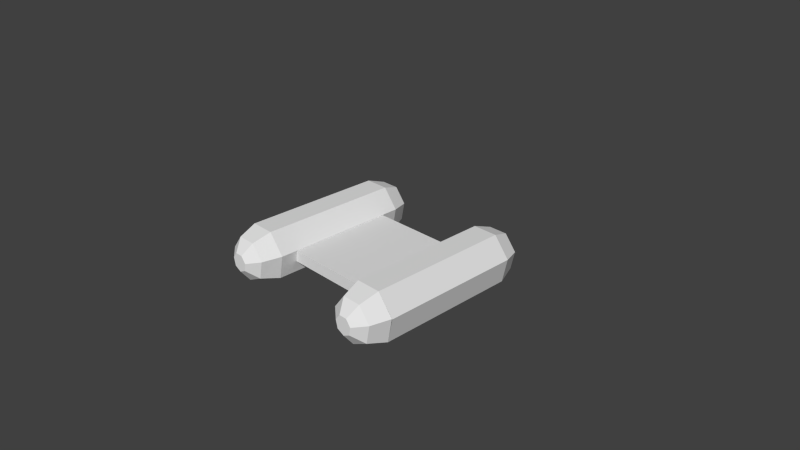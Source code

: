 # Source: galleggianti.blend  (saved by Blender 2.63.0; exported with 4.5.12 LTS)
import bpy
from mathutils import Matrix  # noqa: F401  (used for matrix-valued properties, if any)

bpy.ops.wm.read_factory_settings(use_empty=True)
scene = bpy.context.scene
scene.name = 'Scene'

# ---- collections
col_collection_1 = bpy.data.collections.new('Collection 1'); scene.collection.children.link(col_collection_1)
col_collection_1.hide_render = True
col_collection_1.hide_viewport = True
col_collection_2 = bpy.data.collections.new('Collection 2'); scene.collection.children.link(col_collection_2)

# ---- world
world_world = bpy.data.worlds.new('World'); scene.world = world_world
world_world.color = (0.05088, 0.05088, 0.05088)
world_world.use_sun_shadow = False
world_world.sun_shadow_jitter_overblur = 0.0
world_world.cycles.sampling_method = 'MANUAL'
world_world.cycles.sample_map_resolution = 256

# ---- cameras
cam_camera = bpy.data.cameras.new('Camera')
cam_camera.clip_end = 100.0
cam_camera.lens = 35.0
cam_camera.sensor_width = 32.0
cam_camera.sensor_height = 18.0
cam_camera.ortho_scale = 7.314
cam_camera.dof.focus_distance = 0.0
cam_camera.dof.aperture_fstop = 128.0

# ---- meshes
me_cylinder_002 = bpy.data.meshes.new('Cylinder.002')
me_cylinder_002.from_pydata([(0.8017, 0.3393, -0.3188), (0.8017, 0.3393, 0.12), (0.8017, -0.5308, -0.3188), (-0.7053, 0.2063, 0.12), (0.5355, -0.3771, 0.413), (0.5355, 0.1855, 0.413), (0.04819, 0.4669, 0.413), (-0.7053, 2.801, 0.12), (0.8017, -0.5308, 0.12), (-3.787, 0.7743, 0.12), (-3.034, 0.3393, 0.12), (-3.034, 0.1974, 0.12), (-1.029, 0.6631, 0.6695), (-0.7054, 0.3393, -0.06736), (-0.7054, 0.2063, -0.06736), (-3.034, 2.668, -0.06736), (-3.155, 2.598, -0.06617), (-0.7054, 2.668, -0.06736), (-0.5834, 2.598, -0.06619), (-3.034, 0.3393, -0.07985), (0.5355, 0.1855, -0.6118), (0.5355, -0.3771, -0.6118), (-3.787, 0.7743, -0.3188), (-3.034, 0.3393, -0.3188), (-0.705, 2.668, 0.12), (-1.213, -0.1426, -0.02792), (-2.524, -0.1476, -0.03495), (-3.167, 0.3396, 0.12), (-3.034, 2.801, 0.12), (-3.034, 2.801, -0.06736), (-0.7053, 2.81, -0.07985), (-2.526, 3.15, 0.07761), (-1.215, 3.155, 0.07761), (-2.526, 3.15, -0.02792), (-1.215, 3.155, -0.03495), (-0.572, 0.3396, 0.12), (-0.2232, 2.161, -0.02792), (-0.2182, 0.8494, -0.03495), (-0.572, 2.668, 0.12), (-0.5721, 2.668, -0.06736), (-0.5632, 0.3396, -0.07985), (-0.2231, 2.161, 0.07761), (-0.2181, 0.8494, 0.07761), (-3.034, 0.1975, -0.07985), (-1.213, -0.1426, 0.07761), (-2.524, -0.1476, 0.07761), (-2.71, 2.344, 0.6695), (-2.71, 0.6633, 0.6695), (-1.029, 2.344, 0.6695), (-3.167, 2.668, 0.12), (-3.034, 2.668, 0.12), (-3.167, 0.3396, -0.06736), (-3.176, 2.668, -0.07985), (-3.516, 0.8468, 0.07761), (-3.521, 2.158, 0.07761), (-3.516, 0.8468, -0.02792), (-3.521, 2.158, -0.03495), (0.04819, -0.9659, -0.3188), (0.04819, -0.9659, 0.12), (-0.7053, -0.5308, -0.3188), (-0.4391, 0.1855, 0.413), (-0.4391, -0.3771, 0.413), (0.04819, -0.6584, 0.413), (-0.7053, -0.5308, 0.12), (0.04819, -0.6584, -0.6118), (-0.4391, -0.3771, -0.6118), (-0.4391, 0.1855, -0.6118), (0.04819, 0.4669, -0.6118), (-4.541, 0.3393, -0.3188), (-4.541, 0.3393, 0.12), (-4.541, -0.5308, -0.3188), (-4.274, -0.3771, 0.413), (-4.274, 0.1855, 0.413), (-3.787, 0.4669, 0.413), (-4.541, -0.5308, 0.12), (-4.274, 0.1855, -0.6118), (-4.274, -0.3771, -0.6118), (-3.787, -0.9659, -0.3188), (-3.787, -0.9659, 0.12), (-3.034, -0.5308, -0.3188), (-3.3, 0.1855, 0.413), (-3.3, -0.3771, 0.413), (-3.787, -0.6584, 0.413), (-3.034, -0.5308, 0.12), (-3.787, -0.6584, -0.6118), (-3.3, -0.3771, -0.6118), (-3.3, 0.1855, -0.6118), (-3.787, 0.4669, -0.6118), (-4.541, 2.668, -0.3188), (-4.541, 2.668, 0.12), (-4.541, 3.538, -0.3188), (-4.274, 3.384, 0.413), (-4.274, 2.822, 0.413), (-3.787, 2.54, 0.413), (-4.541, 3.538, 0.12), (-4.274, 2.822, -0.6118), (-4.274, 3.384, -0.6118), (-3.787, 3.973, -0.3188), (-3.787, 3.973, 0.12), (-3.034, 3.538, -0.3188), (-3.034, 2.668, -0.3188), (-3.3, 2.822, 0.413), (-3.3, 3.384, 0.413), (-3.787, 3.666, 0.413), (-3.034, 2.668, 0.12), (-3.034, 3.538, 0.12), (-3.787, 3.666, -0.6118), (-3.3, 3.384, -0.6118), (-3.3, 2.822, -0.6118), (-3.787, 2.233, -0.3188), (-3.787, 2.233, 0.12), (-3.787, 2.54, -0.6118), (0.8017, 2.668, -0.3188), (0.8017, 2.668, 0.12), (0.8017, 3.538, -0.3188), (0.5355, 3.384, 0.413), (0.5355, 2.822, 0.413), (0.04819, 2.54, 0.413), (0.8017, 3.538, 0.12), (0.5355, 2.822, -0.6118), (0.5355, 3.384, -0.6118), (0.04819, 3.973, -0.3188), (0.04819, 3.973, 0.12), (-0.7053, 3.538, -0.3188), (-0.7053, 2.668, -0.3188), (-0.4391, 2.822, 0.413), (-0.4391, 3.384, 0.413), (0.04819, 3.666, 0.413), (-0.7053, 2.668, 0.12), (-0.7053, 3.538, 0.12), (0.04819, 3.666, -0.6118), (-0.4391, 3.384, -0.6118), (-0.4391, 2.822, -0.6118), (0.04819, 2.233, -0.3188), (0.04819, 2.233, 0.12), (0.04819, 2.54, -0.6118), (-0.7054, 0.3393, -0.3188), (-0.7054, 0.3393, 0.12), (0.04817, 0.7743, -0.3188), (0.04817, 0.7743, 0.12), (-3.034, 2.668, -0.3188), (-3.787, 2.233, -0.3188), (-3.034, 2.668, 0.12), (-3.787, 2.233, 0.12), (-0.7054, 2.668, -0.3188), (-0.7054, 2.668, 0.12), (0.04817, 2.233, -0.3188), (0.04817, 2.233, 0.12)], [], [(0, 2, 21, 20), (23, 22, 9, 10), (55, 53, 54, 56), (0, 1, 8, 2), (1, 5, 4, 8), (19, 15, 17, 13), (33, 31, 32, 34), (31, 33, 29, 28), (33, 34, 30, 29), (38, 35, 42, 41), (15, 29, 30, 17), (28, 7, 32, 31), (34, 32, 7, 30), (56, 54, 49, 52), (53, 55, 51, 27), (13, 14, 43, 19), (25, 44, 45, 26), (44, 25, 14, 3), (25, 26, 43, 14), (37, 42, 35, 40), (17, 18, 40, 13), (19, 51, 16, 15), (41, 36, 39, 38), (36, 41, 42, 37), (55, 56, 16, 51), (36, 37, 40, 18), (27, 49, 54, 53), (47, 46, 50, 10), (12, 48, 46, 47), (50, 24, 7, 28), (46, 48, 24, 50), (3, 11, 45, 44), (26, 45, 11, 43), (10, 50, 49, 27), (57, 59, 65, 64), (57, 58, 63, 59), (58, 62, 61, 63), (8, 4, 62, 58), (6, 60, 61, 62, 4, 5), (67, 20, 21, 64, 65, 66), (2, 57, 64, 21), (2, 8, 58, 57), (68, 75, 76, 70), (68, 70, 74, 69), (69, 74, 71, 72), (77, 84, 85, 79), (77, 79, 83, 78), (78, 83, 81, 82), (74, 78, 82, 71), (73, 72, 71, 82, 81, 80), (87, 86, 85, 84, 76, 75), (70, 76, 84, 77), (70, 77, 78, 74), (88, 90, 96, 95), (88, 89, 94, 90), (89, 92, 91, 94), (97, 99, 107, 106), (105, 102, 101, 104), (99, 100, 108, 107), (97, 98, 105, 99), (99, 105, 104, 100), (98, 103, 102, 105), (94, 91, 103, 98), (93, 101, 102, 103, 91, 92), (111, 95, 96, 106, 107, 108), (90, 97, 106, 96), (90, 94, 98, 97), (100, 109, 111, 108), (110, 93, 92, 89), (109, 88, 95, 111), (109, 110, 89, 88), (104, 101, 93, 110), (112, 119, 120, 114), (112, 114, 118, 113), (113, 118, 115, 116), (121, 130, 131, 123), (129, 128, 125, 126), (123, 131, 132, 124), (121, 123, 129, 122), (123, 124, 128, 129), (122, 129, 126, 127), (118, 122, 127, 115), (117, 116, 115, 127, 126, 125), (135, 132, 131, 130, 120, 119), (114, 120, 130, 121), (114, 121, 122, 118), (124, 132, 135, 133), (134, 113, 116, 117), (133, 135, 119, 112), (133, 112, 113, 134), (128, 134, 117, 125), (83, 10, 80, 81), (79, 85, 86, 23), (79, 23, 10, 83), (23, 86, 87, 22), (9, 69, 72, 73), (22, 87, 75, 68), (22, 68, 69, 9), (10, 9, 73, 80), (136, 137, 139, 138), (140, 142, 143, 141), (144, 146, 147, 145), (63, 61, 60, 137), (59, 136, 66, 65), (59, 63, 137, 136), (24, 137, 35, 38), (12, 47, 10, 137), (137, 10, 11, 3), (48, 12, 137, 24), (136, 138, 67, 66), (139, 6, 5, 1), (138, 0, 20, 67), (138, 139, 1, 0), (137, 60, 6, 139)])
_uv = me_cylinder_002.uv_layers.new(name='UVMap')
_uv.uv.foreach_set('vector', [0.2549, 0.8554, 0.1891, 0.8554, 0.2007, 0.8255, 0.2432, 0.8255, 0.1891, 0.889, 0.2549, 0.889, 0.2549, 0.8558, 0.1891, 0.8558, 0.03976, 0.998, 0.03919, 0.9851, 0.1376, 0.9848, 0.1381, 0.9977, 0.1891, 0.889, 0.1891, 0.8558, 0.2549, 0.8558, 0.2549, 0.889, 0.1891, 0.8558, 0.2007, 0.8258, 0.2432, 0.8258, 0.2549, 0.8558, 0.1734, 0.9642, 0.2008, 0.9642, 0.2008, 0.9916, 0.1734, 0.9916, 0.03976, 0.998, 0.03919, 0.9851, 0.1376, 0.9848, 0.1381, 0.9977, 0.1886, 0.9319, 0.18, 0.936, 0.1532, 0.8871, 0.1685, 0.88, 0.2085, 0.9704, 0.2085, 0.9858, 0.2044, 0.9918, 0.2044, 0.9644, 0.0009527, 0.9591, 0.1756, 0.9578, 0.1376, 0.9848, 0.03919, 0.9851, 0.2008, 0.9642, 0.2044, 0.9644, 0.2044, 0.9918, 0.2008, 0.9916, 0.0009527, 0.9591, 0.1756, 0.9578, 0.1376, 0.9848, 0.03919, 0.9851, 0.1789, 0.936, 0.1882, 0.932, 0.1693, 0.8793, 0.153, 0.8869, 0.1789, 0.936, 0.1882, 0.932, 0.1693, 0.8793, 0.153, 0.8869, 0.1886, 0.9319, 0.18, 0.936, 0.1532, 0.8871, 0.1685, 0.88, 0.1734, 0.9916, 0.1698, 0.9913, 0.1698, 0.9639, 0.1734, 0.9642, 0.03976, 0.998, 0.03919, 0.9851, 0.1376, 0.9848, 0.1381, 0.9977, 0.1886, 0.9319, 0.18, 0.936, 0.1532, 0.8871, 0.1685, 0.88, 0.1657, 0.9853, 0.1657, 0.9699, 0.1698, 0.9639, 0.1698, 0.9913, 0.1789, 0.936, 0.1882, 0.932, 0.1693, 0.8793, 0.153, 0.8869, 0.2008, 0.9916, 0.1998, 0.995, 0.1731, 0.995, 0.1734, 0.9916, 0.1734, 0.9642, 0.1732, 0.9608, 0.1988, 0.9607, 0.2008, 0.9642, 0.1886, 0.9319, 0.18, 0.936, 0.1532, 0.8871, 0.1685, 0.88, 0.03976, 0.998, 0.03919, 0.9851, 0.1376, 0.9848, 0.1381, 0.9977, 0.1789, 0.9568, 0.1938, 0.9566, 0.1988, 0.9607, 0.1732, 0.9608, 0.1946, 0.9993, 0.1791, 0.9992, 0.1731, 0.995, 0.1998, 0.995, 0.0009527, 0.9591, 0.1756, 0.9578, 0.1376, 0.9848, 0.03919, 0.9851, 0.0264, 0.8883, 0.1525, 0.8874, 0.1771, 0.9351, 0.002462, 0.9363, 0.0255, 0.7622, 0.1516, 0.7613, 0.1525, 0.8874, 0.0264, 0.8883, 0.002462, 0.9363, 0.1771, 0.9351, 0.1756, 0.9578, 0.0009527, 0.9591, 0.0264, 0.8883, 0.1525, 0.8874, 0.1771, 0.9351, 0.002462, 0.9363, 0.0009527, 0.9591, 0.1756, 0.9578, 0.1376, 0.9848, 0.03919, 0.9851, 0.1789, 0.936, 0.1882, 0.932, 0.1693, 0.8793, 0.153, 0.8869, 0.002462, 0.9363, 0.1771, 0.9351, 0.1756, 0.9578, 0.0009527, 0.9591, 0.2549, 0.8554, 0.1891, 0.8554, 0.2007, 0.8255, 0.2432, 0.8255, 0.1891, 0.889, 0.1891, 0.8558, 0.2549, 0.8558, 0.2549, 0.889, 0.1891, 0.8558, 0.2007, 0.8258, 0.2432, 0.8258, 0.2549, 0.8558, 0.1883, 0.9204, 0.2002, 0.8898, 0.2437, 0.8898, 0.2556, 0.9204, 0.1794, 0.789, 0.2007, 0.7522, 0.2432, 0.7522, 0.2645, 0.789, 0.2432, 0.8258, 0.2007, 0.8258, 0.1794, 0.7894, 0.2007, 0.7525, 0.2432, 0.7525, 0.2645, 0.7894, 0.2432, 0.8262, 0.2007, 0.8262, 0.2556, 0.9205, 0.1883, 0.9205, 0.2002, 0.8899, 0.2437, 0.8899, 0.2556, 0.9205, 0.2556, 0.9544, 0.1883, 0.9544, 0.1883, 0.9205, 0.2549, 0.8554, 0.2432, 0.8255, 0.2007, 0.8255, 0.1891, 0.8554, 0.1891, 0.889, 0.2549, 0.889, 0.2549, 0.8558, 0.1891, 0.8558, 0.1891, 0.8558, 0.2549, 0.8558, 0.2432, 0.8258, 0.2007, 0.8258, 0.2549, 0.8554, 0.2432, 0.8255, 0.2007, 0.8255, 0.1891, 0.8554, 0.1891, 0.889, 0.2549, 0.889, 0.2549, 0.8558, 0.1891, 0.8558, 0.1891, 0.8558, 0.2549, 0.8558, 0.2432, 0.8258, 0.2007, 0.8258, 0.1883, 0.9204, 0.2556, 0.9204, 0.2437, 0.8898, 0.2002, 0.8898, 0.1794, 0.789, 0.2007, 0.8258, 0.2432, 0.8258, 0.2645, 0.789, 0.2432, 0.7522, 0.2007, 0.7522, 0.1794, 0.7894, 0.2007, 0.8262, 0.2432, 0.8262, 0.2645, 0.7894, 0.2432, 0.7525, 0.2007, 0.7525, 0.2556, 0.9205, 0.2437, 0.8899, 0.2002, 0.8899, 0.1883, 0.9205, 0.2556, 0.9205, 0.1883, 0.9205, 0.1883, 0.9544, 0.2556, 0.9544, 0.2549, 0.8554, 0.1891, 0.8554, 0.2007, 0.8255, 0.2432, 0.8255, 0.1891, 0.889, 0.1891, 0.8558, 0.2549, 0.8558, 0.2549, 0.889, 0.1891, 0.8558, 0.2007, 0.8258, 0.2432, 0.8258, 0.2549, 0.8558, 0.2549, 0.8554, 0.1891, 0.8554, 0.2007, 0.8255, 0.2432, 0.8255, 0.1883, 0.9204, 0.2002, 0.8898, 0.2437, 0.8898, 0.2556, 0.9204, 0.2556, 0.9205, 0.1883, 0.9205, 0.2002, 0.8899, 0.2437, 0.8899, 0.1891, 0.889, 0.1891, 0.8558, 0.2549, 0.8558, 0.2549, 0.889, 0.2556, 0.9205, 0.2556, 0.9544, 0.1883, 0.9544, 0.1883, 0.9205, 0.1891, 0.8558, 0.2007, 0.8258, 0.2432, 0.8258, 0.2549, 0.8558, 0.1883, 0.9204, 0.2002, 0.8898, 0.2437, 0.8898, 0.2556, 0.9204, 0.1794, 0.789, 0.2007, 0.7522, 0.2432, 0.7522, 0.2645, 0.789, 0.2432, 0.8258, 0.2007, 0.8258, 0.1794, 0.7894, 0.2007, 0.7525, 0.2432, 0.7525, 0.2645, 0.7894, 0.2432, 0.8262, 0.2007, 0.8262, 0.2556, 0.9205, 0.1883, 0.9205, 0.2002, 0.8899, 0.2437, 0.8899, 0.2556, 0.9205, 0.2556, 0.9544, 0.1883, 0.9544, 0.1883, 0.9205, 0.2549, 0.8554, 0.1891, 0.8554, 0.2007, 0.8255, 0.2432, 0.8255, 0.1883, 0.9204, 0.2002, 0.8898, 0.2437, 0.8898, 0.2556, 0.9204, 0.2556, 0.9205, 0.1883, 0.9205, 0.2002, 0.8899, 0.2437, 0.8899, 0.2556, 0.9205, 0.2556, 0.9544, 0.1883, 0.9544, 0.1883, 0.9205, 0.1891, 0.8558, 0.2007, 0.8258, 0.2432, 0.8258, 0.2549, 0.8558, 0.2549, 0.8554, 0.2432, 0.8255, 0.2007, 0.8255, 0.1891, 0.8554, 0.1891, 0.889, 0.2549, 0.889, 0.2549, 0.8558, 0.1891, 0.8558, 0.1891, 0.8558, 0.2549, 0.8558, 0.2432, 0.8258, 0.2007, 0.8258, 0.2549, 0.8554, 0.2432, 0.8255, 0.2007, 0.8255, 0.1891, 0.8554, 0.1883, 0.9204, 0.2556, 0.9204, 0.2437, 0.8898, 0.2002, 0.8898, 0.2556, 0.9205, 0.2437, 0.8899, 0.2002, 0.8899, 0.1883, 0.9205, 0.1891, 0.889, 0.2549, 0.889, 0.2549, 0.8558, 0.1891, 0.8558, 0.2556, 0.9205, 0.1883, 0.9205, 0.1883, 0.9544, 0.2556, 0.9544, 0.1891, 0.8558, 0.2549, 0.8558, 0.2432, 0.8258, 0.2007, 0.8258, 0.1883, 0.9204, 0.2556, 0.9204, 0.2437, 0.8898, 0.2002, 0.8898, 0.1794, 0.789, 0.2007, 0.8258, 0.2432, 0.8258, 0.2645, 0.789, 0.2432, 0.7522, 0.2007, 0.7522, 0.1794, 0.7894, 0.2007, 0.8262, 0.2432, 0.8262, 0.2645, 0.7894, 0.2432, 0.7525, 0.2007, 0.7525, 0.2556, 0.9205, 0.2437, 0.8899, 0.2002, 0.8899, 0.1883, 0.9205, 0.2556, 0.9205, 0.1883, 0.9205, 0.1883, 0.9544, 0.2556, 0.9544, 0.2549, 0.8554, 0.2432, 0.8255, 0.2007, 0.8255, 0.1891, 0.8554, 0.1883, 0.9204, 0.2556, 0.9204, 0.2437, 0.8898, 0.2002, 0.8898, 0.2556, 0.9205, 0.2437, 0.8899, 0.2002, 0.8899, 0.1883, 0.9205, 0.2556, 0.9205, 0.1883, 0.9205, 0.1883, 0.9544, 0.2556, 0.9544, 0.1891, 0.8558, 0.2549, 0.8558, 0.2432, 0.8258, 0.2007, 0.8258, 0.1883, 0.9204, 0.2556, 0.9204, 0.2437, 0.8898, 0.2002, 0.8898, 0.2556, 0.9205, 0.2437, 0.8899, 0.2002, 0.8899, 0.1883, 0.9205, 0.2556, 0.9205, 0.1883, 0.9205, 0.1883, 0.9544, 0.2556, 0.9544, 0.2549, 0.8554, 0.2432, 0.8255, 0.2007, 0.8255, 0.1891, 0.8554, 0.1883, 0.9204, 0.2556, 0.9204, 0.2437, 0.8898, 0.2002, 0.8898, 0.2556, 0.9205, 0.2437, 0.8899, 0.2002, 0.8899, 0.1883, 0.9205, 0.2556, 0.9205, 0.1883, 0.9205, 0.1883, 0.9544, 0.2556, 0.9544, 0.1891, 0.8558, 0.2549, 0.8558, 0.2432, 0.8258, 0.2007, 0.8258, 0.1891, 0.889, 0.1891, 0.8558, 0.2549, 0.8558, 0.2549, 0.889, 0.1891, 0.889, 0.1891, 0.8558, 0.2549, 0.8558, 0.2549, 0.889, 0.1891, 0.889, 0.2549, 0.889, 0.2549, 0.8558, 0.1891, 0.8558, 0.1883, 0.9204, 0.2002, 0.8898, 0.2437, 0.8898, 0.2556, 0.9204, 0.2556, 0.9205, 0.1883, 0.9205, 0.2002, 0.8899, 0.2437, 0.8899, 0.2556, 0.9205, 0.2556, 0.9544, 0.1883, 0.9544, 0.1883, 0.9205, 0.002462, 0.9363, 0.1771, 0.9351, 0.1756, 0.9578, 0.0009527, 0.9591, 0.0264, 0.8883, 0.1525, 0.8874, 0.1771, 0.9351, 0.002462, 0.9363, 0.002462, 0.9363, 0.1771, 0.9351, 0.1756, 0.9578, 0.0009527, 0.9591, 0.0264, 0.8883, 0.1525, 0.8874, 0.1771, 0.9351, 0.002462, 0.9363, 0.2549, 0.8554, 0.1891, 0.8554, 0.2007, 0.8255, 0.2432, 0.8255, 0.1883, 0.9204, 0.2002, 0.8898, 0.2437, 0.8898, 0.2556, 0.9204, 0.2556, 0.9205, 0.1883, 0.9205, 0.2002, 0.8899, 0.2437, 0.8899, 0.2556, 0.9205, 0.2556, 0.9544, 0.1883, 0.9544, 0.1883, 0.9205, 0.1891, 0.8558, 0.2007, 0.8258, 0.2432, 0.8258, 0.2549, 0.8558])
me_cylinder_002.use_remesh_preserve_volume = False
me_cylinder_002.use_remesh_preserve_attributes = False
me_cylinder_002.use_mirror_vertex_groups = False
me_cylinder_002.update()
me_cylinder = bpy.data.meshes.new('Cylinder')
me_cylinder.from_pydata([(-1.764, -1.857, -0.1983), (-1.764, 1.866, -0.1983), (1.764, 1.866, -0.1983), (1.764, -1.857, -0.1983), (-1.764, -1.857, 0.1983), (-1.764, 1.866, 0.1983), (1.764, 1.866, 0.1983), (1.764, -1.857, 0.1983), (2.243, 3.42, 0.07385), (1.958, 3.086, -0.471), (1.818, 3.086, 0.1757), (1.587, 2.454, 0.231), (2.554, -3.086, -0.7621), (1.958, -3.086, -0.4746), (3.512, -2.454, 0.231), (3.281, -3.086, 0.1757), (3.141, -3.086, -0.471), (2.856, -3.42, 0.07385), (3.141, 3.086, -0.4746), (2.545, 3.086, -0.7621), (2.796, -3.42, -0.2023), (2.408, 3.42, 0.2934), (2.691, 3.42, 0.2934), (2.219, 3.086, 0.687), (2.115, 2.454, 0.901), (2.867, 3.42, 0.07246), (2.804, 3.42, -0.203), (2.549, 3.42, -0.3256), (2.88, 3.086, 0.687), (3.293, 3.086, 0.1697), (3.524, 2.454, 0.2225), (2.115, -2.454, 0.901), (1.768, -2.454, -0.6235), (2.549, -2.454, -1.0), (3.331, -2.454, -0.6235), (-2.983, 2.454, 0.901), (-3.524, -2.454, 0.2225), (1.574, -2.454, 0.2225), (-3.331, 2.454, -0.6235), (-2.549, 2.454, -1.0), (1.806, -3.086, 0.1697), (2.219, -3.086, 0.687), (2.549, -3.42, -0.3256), (2.295, -3.42, -0.203), (2.232, -3.42, 0.07246), (2.983, -2.454, 0.901), (2.88, -3.086, 0.687), (2.408, -3.42, 0.2934), (2.691, -3.42, 0.2934), (1.768, 2.454, -0.6235), (2.549, 2.454, -1.0), (3.331, 2.454, -0.6235), (3.524, -2.454, 0.2225), (2.983, 2.454, 0.901), (-1.768, 2.454, -0.6235), (2.303, 3.42, -0.2023), (-2.691, -3.42, 0.2934), (-2.408, -3.42, 0.2934), (-2.88, -3.086, 0.687), (-2.983, -2.454, 0.901), (-2.232, -3.42, 0.07246), (-2.295, -3.42, -0.203), (-2.549, -3.42, -0.3256), (-2.219, -3.086, 0.687), (-1.806, -3.086, 0.1697), (-1.574, -2.454, 0.2225), (-3.331, -2.454, -0.6235), (-2.549, -2.454, -1.0), (-1.768, -2.454, -0.6235), (-2.115, -2.454, 0.901), (-3.524, 2.454, 0.2225), (-3.293, 3.086, 0.1697), (-2.88, 3.086, 0.687), (-2.549, 3.42, -0.3256), (-2.804, 3.42, -0.203), (-2.867, 3.42, 0.07246), (-2.115, 2.454, 0.901), (-2.219, 3.086, 0.687), (-2.691, 3.42, 0.2934), (-2.408, 3.42, 0.2934), (-2.796, -3.42, -0.2023), (-2.545, 3.086, -0.7621), (-3.141, 3.086, -0.4746), (-2.856, -3.42, 0.07385), (-3.141, -3.086, -0.471), (-3.281, -3.086, 0.1757), (-3.512, -2.454, 0.231), (-1.958, -3.086, -0.4746), (-2.554, -3.086, -0.7621), (-1.587, 2.454, 0.231), (-1.818, 3.086, 0.1757), (-1.958, 3.086, -0.471), (-2.243, 3.42, 0.07385), (-2.303, 3.42, -0.2023)], [], [(5, 6, 2, 1), (7, 4, 0, 3), (0, 1, 2, 3), (7, 6, 5, 4), (54, 68, 67, 39), (66, 84, 85, 86), (49, 11, 10, 9), (30, 51, 18, 29), (51, 50, 19, 18), (50, 49, 9, 19), (19, 9, 55, 27), (65, 64, 87, 68), (18, 19, 27, 26), (29, 18, 26, 25), (11, 24, 23, 10), (24, 53, 28, 23), (31, 37, 40, 41), (28, 29, 25, 22), (23, 28, 22, 21), (10, 23, 21, 8), (26, 27, 55, 8, 21, 22, 25), (50, 51, 34, 33), (9, 10, 8, 55), (51, 30, 52, 34), (30, 53, 45, 52), (11, 49, 32, 37), (68, 87, 88, 67), (24, 11, 37, 31), (67, 88, 84, 66), (53, 24, 31, 45), (53, 30, 29, 28), (16, 15, 17, 20), (43, 42, 20, 17, 48, 47, 44), (15, 46, 48, 17), (46, 41, 47, 48), (41, 40, 44, 47), (45, 31, 41, 46), (14, 45, 46, 15), (40, 13, 43, 44), (13, 12, 42, 43), (12, 16, 20, 42), (33, 34, 16, 12), (32, 33, 12, 13), (37, 32, 13, 40), (34, 14, 15, 16), (49, 50, 33, 32), (88, 62, 80, 84), (87, 61, 62, 88), (64, 60, 61, 87), (86, 85, 58, 59), (59, 58, 63, 69), (63, 57, 60, 64), (58, 56, 57, 63), (85, 83, 56, 58), (61, 60, 57, 56, 83, 80, 62), (84, 80, 83, 85), (35, 72, 71, 70), (35, 59, 69, 76), (76, 69, 65, 89), (89, 65, 68, 54), (70, 36, 59, 35), (38, 66, 36, 70), (91, 93, 92, 90), (39, 67, 66, 38), (74, 75, 78, 79, 92, 93, 73), (90, 92, 79, 77), (77, 79, 78, 72), (72, 78, 75, 71), (69, 63, 64, 65), (76, 77, 72, 35), (89, 90, 77, 76), (71, 75, 74, 82), (82, 74, 73, 81), (81, 73, 93, 91), (39, 81, 91, 54), (38, 82, 81, 39), (70, 71, 82, 38), (54, 91, 90, 89)])
_uv = me_cylinder.uv_layers.new(name='UVMap')
_uv.uv.foreach_set('vector', [0.3735, 0.8516, 0.4947, 0.8516, 0.4944, 0.8675, 0.3732, 0.8675, 0.4939, 0.867, 0.3732, 0.867, 0.3735, 0.8512, 0.4942, 0.8512, 0.4945, 0.9966, 0.4945, 0.8688, 0.3735, 0.8688, 0.3735, 0.9966, 0.3735, 0.9966, 0.3735, 0.8688, 0.4945, 0.8688, 0.4945, 0.9966, 0.3713, 0.8102, 0.3713, 0.9967, 0.3384, 0.9967, 0.3384, 0.8102, 0.2104, 0.9708, 0.2317, 0.9741, 0.2317, 0.9952, 0.2104, 0.9985, 0.2104, 0.9708, 0.2104, 0.9985, 0.2317, 0.9952, 0.2317, 0.9741, 0.2104, 0.9708, 0.2104, 0.9985, 0.2317, 0.9952, 0.2317, 0.9741, 0.1563, 0.8761, 0.1843, 0.8761, 0.181, 0.8546, 0.1596, 0.8546, 0.2104, 0.9708, 0.2104, 0.9985, 0.2317, 0.9952, 0.2317, 0.9741, 0.2317, 0.9741, 0.2317, 0.9952, 0.2482, 0.9891, 0.2482, 0.9801, 0.2104, 0.9708, 0.2317, 0.9741, 0.2317, 0.9952, 0.2104, 0.9985, 0.1596, 0.8546, 0.181, 0.8546, 0.1749, 0.8379, 0.1657, 0.8379, 0.2317, 0.9741, 0.2317, 0.9952, 0.2482, 0.9891, 0.2482, 0.9801, 0.2104, 0.9708, 0.2104, 0.9985, 0.2317, 0.9952, 0.2317, 0.9741, 0.1563, 0.8761, 0.1843, 0.8761, 0.181, 0.8546, 0.1596, 0.8546, 0.2104, 0.9708, 0.2104, 0.9985, 0.2317, 0.9952, 0.2317, 0.9741, 0.2317, 0.9741, 0.2317, 0.9952, 0.2482, 0.9891, 0.2482, 0.9801, 0.1596, 0.8546, 0.181, 0.8546, 0.1749, 0.8379, 0.1657, 0.8379, 0.2317, 0.9741, 0.2317, 0.9952, 0.2482, 0.9891, 0.2482, 0.9801, 0.2642, 0.9762, 0.2553, 0.9742, 0.2482, 0.9799, 0.2482, 0.989, 0.2554, 0.9947, 0.2642, 0.9927, 0.2682, 0.9844, 0.3387, 0.8089, 0.3718, 0.8089, 0.3718, 0.9962, 0.3387, 0.9962, 0.2317, 0.9741, 0.2317, 0.9952, 0.2482, 0.9891, 0.2482, 0.9801, 0.3387, 0.8089, 0.3718, 0.8089, 0.3718, 0.9962, 0.3387, 0.9962, 0.3718, 0.8092, 0.3386, 0.8092, 0.3386, 0.9967, 0.3718, 0.9967, 0.2723, 0.8089, 0.3056, 0.8089, 0.3056, 0.9962, 0.2725, 0.9962, 0.1563, 0.8761, 0.1596, 0.8546, 0.181, 0.8546, 0.1843, 0.8761, 0.3054, 0.8092, 0.2723, 0.8092, 0.2723, 0.9967, 0.3054, 0.9967, 0.2104, 0.9708, 0.2317, 0.9741, 0.2317, 0.9952, 0.2104, 0.9985, 0.3386, 0.8092, 0.3054, 0.8092, 0.3054, 0.9967, 0.3386, 0.9967, 0.2104, 0.9708, 0.2104, 0.9985, 0.2317, 0.9952, 0.2317, 0.9741, 0.2317, 0.9741, 0.2317, 0.9952, 0.2482, 0.9891, 0.2482, 0.9801, 0.2642, 0.9762, 0.2553, 0.9742, 0.2482, 0.9799, 0.2482, 0.989, 0.2554, 0.9947, 0.2642, 0.9927, 0.2682, 0.9844, 0.2317, 0.9741, 0.2317, 0.9952, 0.2482, 0.9891, 0.2482, 0.9801, 0.1596, 0.8546, 0.181, 0.8546, 0.1749, 0.8379, 0.1657, 0.8379, 0.2317, 0.9741, 0.2317, 0.9952, 0.2482, 0.9891, 0.2482, 0.9801, 0.1563, 0.8761, 0.1843, 0.8761, 0.181, 0.8546, 0.1596, 0.8546, 0.2104, 0.9708, 0.2104, 0.9985, 0.2317, 0.9952, 0.2317, 0.9741, 0.2317, 0.9741, 0.2317, 0.9952, 0.2482, 0.9891, 0.2482, 0.9801, 0.1596, 0.8546, 0.181, 0.8546, 0.1749, 0.8379, 0.1657, 0.8379, 0.2317, 0.9741, 0.2317, 0.9952, 0.2482, 0.9891, 0.2482, 0.9801, 0.2104, 0.9708, 0.2104, 0.9985, 0.2317, 0.9952, 0.2317, 0.9741, 0.1563, 0.8761, 0.1843, 0.8761, 0.181, 0.8546, 0.1596, 0.8546, 0.2104, 0.9708, 0.2104, 0.9985, 0.2317, 0.9952, 0.2317, 0.9741, 0.2104, 0.9708, 0.2104, 0.9985, 0.2317, 0.9952, 0.2317, 0.9741, 0.3056, 0.8089, 0.3387, 0.8089, 0.3387, 0.9962, 0.3056, 0.9962, 0.2317, 0.9741, 0.2482, 0.9801, 0.2482, 0.9891, 0.2317, 0.9952, 0.1596, 0.8546, 0.1657, 0.8379, 0.1749, 0.8379, 0.181, 0.8546, 0.2317, 0.9741, 0.2482, 0.9801, 0.2482, 0.9891, 0.2317, 0.9952, 0.2104, 0.9708, 0.2317, 0.9741, 0.2317, 0.9952, 0.2104, 0.9985, 0.1563, 0.8761, 0.1596, 0.8546, 0.181, 0.8546, 0.1843, 0.8761, 0.2317, 0.9741, 0.2482, 0.9801, 0.2482, 0.9891, 0.2317, 0.9952, 0.1596, 0.8546, 0.1657, 0.8379, 0.1749, 0.8379, 0.181, 0.8546, 0.2317, 0.9741, 0.2482, 0.9801, 0.2482, 0.9891, 0.2317, 0.9952, 0.2642, 0.9762, 0.2682, 0.9844, 0.2642, 0.9927, 0.2554, 0.9947, 0.2482, 0.989, 0.2482, 0.9799, 0.2553, 0.9742, 0.2317, 0.9741, 0.2482, 0.9801, 0.2482, 0.9891, 0.2317, 0.9952, 0.2104, 0.9708, 0.2317, 0.9741, 0.2317, 0.9952, 0.2104, 0.9985, 0.3386, 0.8092, 0.3386, 0.9967, 0.3054, 0.9967, 0.3054, 0.8092, 0.3054, 0.8092, 0.3054, 0.9967, 0.2723, 0.9967, 0.2723, 0.8092, 0.3714, 0.8102, 0.3712, 0.9967, 0.3382, 0.9967, 0.3382, 0.8102, 0.3718, 0.8092, 0.3718, 0.9967, 0.3386, 0.9967, 0.3386, 0.8092, 0.3054, 0.8102, 0.3054, 0.9967, 0.2724, 0.9967, 0.2724, 0.8102, 0.2317, 0.9741, 0.2482, 0.9801, 0.2482, 0.9891, 0.2317, 0.9952, 0.3384, 0.8102, 0.3384, 0.9967, 0.3054, 0.9967, 0.3054, 0.8102, 0.2642, 0.9762, 0.2682, 0.9844, 0.2642, 0.9927, 0.2554, 0.9947, 0.2482, 0.989, 0.2482, 0.9799, 0.2553, 0.9742, 0.2317, 0.9741, 0.2482, 0.9801, 0.2482, 0.9891, 0.2317, 0.9952, 0.1596, 0.8546, 0.1657, 0.8379, 0.1749, 0.8379, 0.181, 0.8546, 0.2317, 0.9741, 0.2482, 0.9801, 0.2482, 0.9891, 0.2317, 0.9952, 0.2104, 0.9708, 0.2317, 0.9741, 0.2317, 0.9952, 0.2104, 0.9985, 0.1563, 0.8761, 0.1596, 0.8546, 0.181, 0.8546, 0.1843, 0.8761, 0.2104, 0.9708, 0.2317, 0.9741, 0.2317, 0.9952, 0.2104, 0.9985, 0.2317, 0.9741, 0.2482, 0.9801, 0.2482, 0.9891, 0.2317, 0.9952, 0.1596, 0.8546, 0.1657, 0.8379, 0.1749, 0.8379, 0.181, 0.8546, 0.2317, 0.9741, 0.2482, 0.9801, 0.2482, 0.9891, 0.2317, 0.9952, 0.2104, 0.9708, 0.2317, 0.9741, 0.2317, 0.9952, 0.2104, 0.9985, 0.1563, 0.8761, 0.1596, 0.8546, 0.181, 0.8546, 0.1843, 0.8761, 0.2104, 0.9708, 0.2317, 0.9741, 0.2317, 0.9952, 0.2104, 0.9985, 0.2104, 0.9708, 0.2317, 0.9741, 0.2317, 0.9952, 0.2104, 0.9985])
me_cylinder.use_remesh_preserve_volume = False
me_cylinder.use_remesh_preserve_attributes = False
me_cylinder.use_mirror_vertex_groups = False
me_cylinder.update()

# ---- objects
ob_cylinder_001 = bpy.data.objects.new('Cylinder.001', me_cylinder_002)
ob_camera = bpy.data.objects.new('Camera', cam_camera)
ob_cylinder = bpy.data.objects.new('Cylinder', me_cylinder)

# ---- transforms, parenting, visibility, modifiers, constraints
ob_cylinder_001.location = (1.08, -0.8688, 0.0)
ob_cylinder_001.scale = (0.5778, 0.5778, 0.5778)
ob_cylinder_001.lineart.crease_threshold = 0.0
ob_camera.location = (7.481, -6.508, 5.344)
ob_camera.rotation_euler = (1.109, 0.01082, 0.8149)
ob_camera.lock_rotations_4d = False
ob_camera.empty_display_type = 'ARROWS'
ob_camera.color = (0.0, 0.0, 0.0, 0.0)
ob_camera.display_type = 'WIRE'
ob_camera.lineart.crease_threshold = 0.0
ob_cylinder.location = (0.0, 0.0, 0.0)
ob_cylinder.scale = (0.3996, 0.3996, 0.3996)
ob_cylinder.lineart.crease_threshold = 0.0

# ---- collection membership
col_collection_1.objects.link(ob_cylinder_001)
col_collection_1.objects.link(ob_camera)
col_collection_2.objects.link(ob_cylinder)

# ---- scene / render settings (as saved in the file)
scene.camera = ob_camera
scene.frame_start = 1; scene.frame_end = 250; scene.frame_set(2)
scene.render.engine = 'BLENDER_EEVEE_NEXT'
scene.render.image_settings.color_mode = 'RGB'
scene.render.image_settings.compression = 90
scene.render.resolution_percentage = 50
scene.render.dither_intensity = 0.0
scene.render.bake_margin = 2
scene.render.bake_bias = 0.0
scene.cycles.use_denoising = False
scene.cycles.samples = 10
scene.cycles.sampling_pattern = 'TABULATED_SOBOL'
scene.cycles.light_sampling_threshold = 0.0
scene.cycles.use_adaptive_sampling = False
scene.cycles.use_light_tree = False
scene.cycles.blur_glossy = 0.0
scene.cycles.volume_bounces = 1
scene.cycles.pixel_filter_type = 'GAUSSIAN'
scene.cycles.sample_clamp_indirect = 0.0
scene.view_settings.view_transform = 'Standard'
bpy.context.view_layer.update()

# ---- added for rendering (the .blend has no usable light): sun
light_auto_sun = bpy.data.lights.new('AutoSun', 'SUN')
light_auto_sun.energy = 3.0
light_auto_sun.angle = 0.0523599
ob_auto_sun = bpy.data.objects.new('AutoSun', light_auto_sun)
scene.collection.objects.link(ob_auto_sun)
ob_auto_sun.rotation_euler = (0.872665, 0.174533, 0.523599)
bpy.context.view_layer.update()
